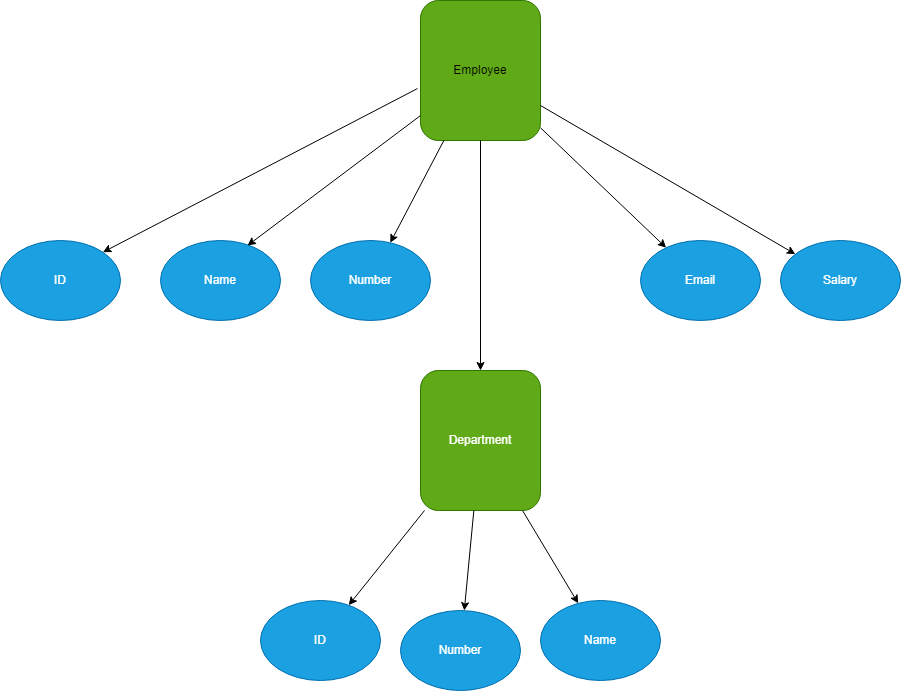

The diagram above was exported from draw.io. Its source (the exported page's mxGraphModel, read from the mxfile embedded in the PNG):
<mxGraphModel dx="2924" dy="1156" grid="1" gridSize="10" guides="1" tooltips="1" connect="1" arrows="1" fold="1" page="1" pageScale="1" pageWidth="850" pageHeight="1100" math="0" shadow="0">
  <root>
    <mxCell id="0" />
    <mxCell id="1" parent="0" />
    <mxCell id="18f08okaDS88iyL5dU2e-1" value="&lt;font color=&quot;#000000&quot;&gt;Employee&lt;/font&gt;" style="rounded=1;whiteSpace=wrap;html=1;fillColor=#60a917;fontColor=#ffffff;strokeColor=#2D7600;" vertex="1" parent="1">
      <mxGeometry x="240" y="120" width="120" height="140" as="geometry" />
    </mxCell>
    <mxCell id="18f08okaDS88iyL5dU2e-2" value="Salary" style="ellipse;whiteSpace=wrap;html=1;fillColor=#1ba1e2;strokeColor=#006EAF;fontColor=#ffffff;" vertex="1" parent="1">
      <mxGeometry x="600" y="360" width="120" height="80" as="geometry" />
    </mxCell>
    <mxCell id="18f08okaDS88iyL5dU2e-4" value="" style="endArrow=classic;html=1;rounded=0;" edge="1" parent="1" source="18f08okaDS88iyL5dU2e-1" target="18f08okaDS88iyL5dU2e-2">
      <mxGeometry width="50" height="50" relative="1" as="geometry">
        <mxPoint x="150" y="400" as="sourcePoint" />
        <mxPoint x="200" y="350" as="targetPoint" />
      </mxGeometry>
    </mxCell>
    <mxCell id="18f08okaDS88iyL5dU2e-5" value="Email" style="ellipse;whiteSpace=wrap;html=1;fillColor=#1ba1e2;fontColor=#ffffff;strokeColor=#006EAF;" vertex="1" parent="1">
      <mxGeometry x="460" y="360" width="120" height="80" as="geometry" />
    </mxCell>
    <mxCell id="18f08okaDS88iyL5dU2e-6" value="Name" style="ellipse;whiteSpace=wrap;html=1;fillColor=#1ba1e2;fontColor=#ffffff;strokeColor=#006EAF;" vertex="1" parent="1">
      <mxGeometry x="-20" y="360" width="120" height="80" as="geometry" />
    </mxCell>
    <mxCell id="18f08okaDS88iyL5dU2e-7" value="Number" style="ellipse;whiteSpace=wrap;html=1;fillColor=#1ba1e2;fontColor=#ffffff;strokeColor=#006EAF;" vertex="1" parent="1">
      <mxGeometry x="130" y="360" width="120" height="80" as="geometry" />
    </mxCell>
    <mxCell id="18f08okaDS88iyL5dU2e-8" value="ID" style="ellipse;whiteSpace=wrap;html=1;fillColor=#1ba1e2;fontColor=#ffffff;strokeColor=#006EAF;" vertex="1" parent="1">
      <mxGeometry x="-180" y="360" width="120" height="80" as="geometry" />
    </mxCell>
    <mxCell id="18f08okaDS88iyL5dU2e-10" value="" style="endArrow=classic;html=1;rounded=0;entryX=0.725;entryY=0.063;entryDx=0;entryDy=0;entryPerimeter=0;" edge="1" parent="1" source="18f08okaDS88iyL5dU2e-1" target="18f08okaDS88iyL5dU2e-6">
      <mxGeometry width="50" height="50" relative="1" as="geometry">
        <mxPoint x="160" y="270" as="sourcePoint" />
        <mxPoint x="210" y="220" as="targetPoint" />
      </mxGeometry>
    </mxCell>
    <mxCell id="18f08okaDS88iyL5dU2e-12" value="" style="endArrow=classic;html=1;rounded=0;" edge="1" parent="1" source="18f08okaDS88iyL5dU2e-1" target="18f08okaDS88iyL5dU2e-7">
      <mxGeometry width="50" height="50" relative="1" as="geometry">
        <mxPoint x="210" y="330" as="sourcePoint" />
        <mxPoint x="260" y="280" as="targetPoint" />
      </mxGeometry>
    </mxCell>
    <mxCell id="18f08okaDS88iyL5dU2e-14" value="" style="endArrow=classic;html=1;rounded=0;entryX=1;entryY=0;entryDx=0;entryDy=0;exitX=-0.025;exitY=0.629;exitDx=0;exitDy=0;exitPerimeter=0;" edge="1" parent="1" source="18f08okaDS88iyL5dU2e-1" target="18f08okaDS88iyL5dU2e-8">
      <mxGeometry width="50" height="50" relative="1" as="geometry">
        <mxPoint x="210" y="340" as="sourcePoint" />
        <mxPoint x="260" y="290" as="targetPoint" />
      </mxGeometry>
    </mxCell>
    <mxCell id="18f08okaDS88iyL5dU2e-15" value="" style="endArrow=classic;html=1;rounded=0;" edge="1" parent="1" source="18f08okaDS88iyL5dU2e-1" target="18f08okaDS88iyL5dU2e-5">
      <mxGeometry width="50" height="50" relative="1" as="geometry">
        <mxPoint x="240" y="340" as="sourcePoint" />
        <mxPoint x="290" y="290" as="targetPoint" />
      </mxGeometry>
    </mxCell>
    <mxCell id="18f08okaDS88iyL5dU2e-18" value="Department" style="rounded=1;whiteSpace=wrap;html=1;fillColor=#60a917;fontColor=#ffffff;strokeColor=#2D7600;" vertex="1" parent="1">
      <mxGeometry x="240" y="490" width="120" height="140" as="geometry" />
    </mxCell>
    <mxCell id="18f08okaDS88iyL5dU2e-19" value="Name" style="ellipse;whiteSpace=wrap;html=1;fillColor=#1ba1e2;fontColor=#ffffff;strokeColor=#006EAF;" vertex="1" parent="1">
      <mxGeometry x="360" y="720" width="120" height="80" as="geometry" />
    </mxCell>
    <mxCell id="18f08okaDS88iyL5dU2e-20" value="Number" style="ellipse;whiteSpace=wrap;html=1;fillColor=#1ba1e2;fontColor=#ffffff;strokeColor=#006EAF;" vertex="1" parent="1">
      <mxGeometry x="220" y="730" width="120" height="80" as="geometry" />
    </mxCell>
    <mxCell id="18f08okaDS88iyL5dU2e-21" value="ID" style="ellipse;whiteSpace=wrap;html=1;fillColor=#1ba1e2;fontColor=#ffffff;strokeColor=#006EAF;" vertex="1" parent="1">
      <mxGeometry x="80" y="720" width="120" height="80" as="geometry" />
    </mxCell>
    <mxCell id="18f08okaDS88iyL5dU2e-22" value="" style="endArrow=classic;html=1;rounded=0;entryX=0.5;entryY=0;entryDx=0;entryDy=0;" edge="1" parent="1" source="18f08okaDS88iyL5dU2e-1" target="18f08okaDS88iyL5dU2e-18">
      <mxGeometry width="50" height="50" relative="1" as="geometry">
        <mxPoint x="400" y="610" as="sourcePoint" />
        <mxPoint x="450" y="560" as="targetPoint" />
      </mxGeometry>
    </mxCell>
    <mxCell id="18f08okaDS88iyL5dU2e-23" value="" style="endArrow=classic;html=1;rounded=0;" edge="1" parent="1" source="18f08okaDS88iyL5dU2e-18" target="18f08okaDS88iyL5dU2e-19">
      <mxGeometry width="50" height="50" relative="1" as="geometry">
        <mxPoint x="400" y="610" as="sourcePoint" />
        <mxPoint x="450" y="560" as="targetPoint" />
      </mxGeometry>
    </mxCell>
    <mxCell id="18f08okaDS88iyL5dU2e-24" value="" style="endArrow=classic;html=1;rounded=0;" edge="1" parent="1" source="18f08okaDS88iyL5dU2e-18" target="18f08okaDS88iyL5dU2e-20">
      <mxGeometry width="50" height="50" relative="1" as="geometry">
        <mxPoint x="400" y="610" as="sourcePoint" />
        <mxPoint x="450" y="560" as="targetPoint" />
      </mxGeometry>
    </mxCell>
    <mxCell id="18f08okaDS88iyL5dU2e-25" value="" style="endArrow=classic;html=1;rounded=0;" edge="1" parent="1" source="18f08okaDS88iyL5dU2e-18" target="18f08okaDS88iyL5dU2e-21">
      <mxGeometry width="50" height="50" relative="1" as="geometry">
        <mxPoint x="230" y="600" as="sourcePoint" />
        <mxPoint x="450" y="560" as="targetPoint" />
      </mxGeometry>
    </mxCell>
  </root>
</mxGraphModel>